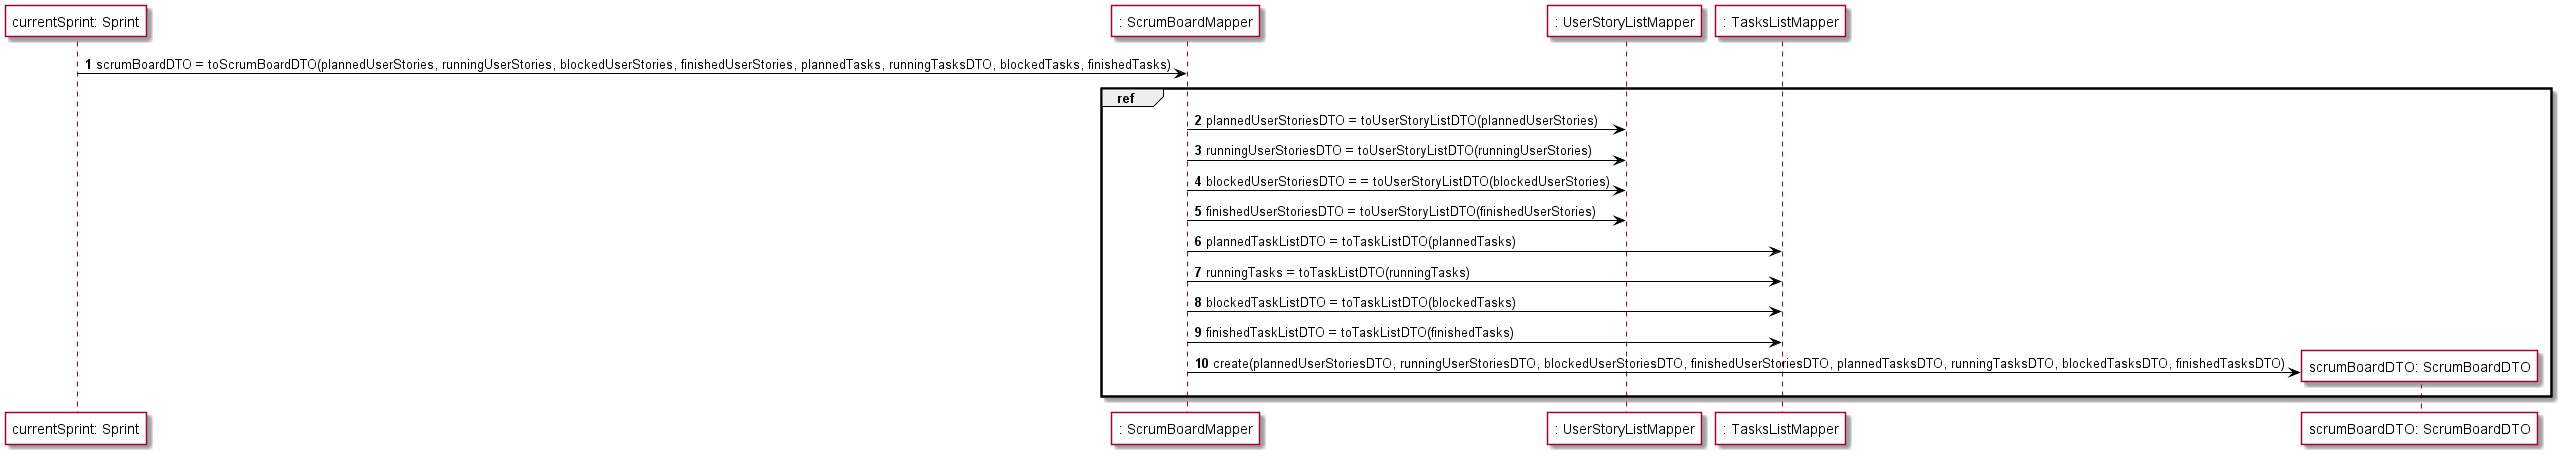

The diagram above was rendered by PlantUML. Its source (embedded in the PNG):
@startuml
skinparam class {
BackgroundColor #white
ArrowColor #black
BorderColor #black
}
autonumber
participant "currentSprint: Sprint" #FFFFFF
participant ": ScrumBoardMapper" #FFFFFF
participant ": UserStoryListMapper" #FFFFFF
participant ": TasksListMapper" #FFFFFF
"currentSprint: Sprint" -> ": ScrumBoardMapper" : scrumBoardDTO = toScrumBoardDTO(plannedUserStories, runningUserStories, blockedUserStories, finishedUserStories, plannedTasks, runningTasksDTO, blockedTasks, finishedTasks)
group ref
": ScrumBoardMapper" -> ": UserStoryListMapper" : plannedUserStoriesDTO = toUserStoryListDTO(plannedUserStories)
": ScrumBoardMapper" -> ": UserStoryListMapper" : runningUserStoriesDTO = toUserStoryListDTO(runningUserStories)
": ScrumBoardMapper" -> ": UserStoryListMapper" : blockedUserStoriesDTO = = toUserStoryListDTO(blockedUserStories)
": ScrumBoardMapper" -> ": UserStoryListMapper" : finishedUserStoriesDTO = toUserStoryListDTO(finishedUserStories)
": ScrumBoardMapper" -> ": TasksListMapper" : plannedTaskListDTO = toTaskListDTO(plannedTasks)
": ScrumBoardMapper" -> ": TasksListMapper" : runningTasks = toTaskListDTO(runningTasks)
": ScrumBoardMapper" -> ": TasksListMapper" : blockedTaskListDTO = toTaskListDTO(blockedTasks)
": ScrumBoardMapper" -> ": TasksListMapper" : finishedTaskListDTO = toTaskListDTO(finishedTasks)
create participant "scrumBoardDTO: ScrumBoardDTO" #FFFFFF
": ScrumBoardMapper" -> "scrumBoardDTO: ScrumBoardDTO" : create(plannedUserStoriesDTO, runningUserStoriesDTO, blockedUserStoriesDTO, finishedUserStoriesDTO, plannedTasksDTO, runningTasksDTO, blockedTasksDTO, finishedTasksDTO)
end group
@enduml